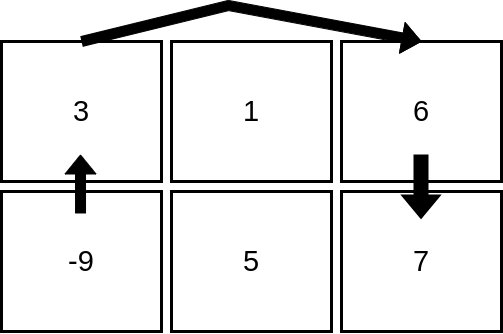

The diagram above was exported from draw.io. Its source (the exported page's mxGraphModel, read from the mxfile embedded in the PNG):
<mxGraphModel dx="950" dy="534" grid="0" gridSize="10" guides="1" tooltips="1" connect="1" arrows="1" fold="1" page="1" pageScale="1" pageWidth="850" pageHeight="1100" math="0" shadow="0">
  <root>
    <mxCell id="0" />
    <mxCell id="1" parent="0" />
    <mxCell id="qJPD2lNxEeoKLzyU8udk-1" value="" style="html=1;verticalLabelPosition=bottom;labelBackgroundColor=#ffffff;verticalAlign=top;shadow=0;dashed=0;strokeWidth=1;shape=mxgraph.ios7ui.iconGrid;fillColor=#c0c0c0;gridSize=2%2C2;" vertex="1" parent="1">
      <mxGeometry x="210" y="110" width="330" height="290" as="geometry" />
    </mxCell>
    <mxCell id="qJPD2lNxEeoKLzyU8udk-3" value="3" style="text;html=1;align=center;verticalAlign=middle;whiteSpace=wrap;rounded=0;fontSize=29;labelBackgroundColor=none;fillColor=default;strokeWidth=3;strokeColor=default;" vertex="1" parent="1">
      <mxGeometry x="210" y="110" width="160" height="140" as="geometry" />
    </mxCell>
    <mxCell id="qJPD2lNxEeoKLzyU8udk-4" value="1" style="text;html=1;strokeColor=default;fillColor=default;align=center;verticalAlign=middle;whiteSpace=wrap;rounded=0;fontSize=29;strokeWidth=3;" vertex="1" parent="1">
      <mxGeometry x="380" y="110" width="160" height="140" as="geometry" />
    </mxCell>
    <mxCell id="qJPD2lNxEeoKLzyU8udk-5" value="-9" style="text;html=1;strokeColor=default;fillColor=default;align=center;verticalAlign=middle;whiteSpace=wrap;rounded=0;fontSize=29;strokeWidth=3;" vertex="1" parent="1">
      <mxGeometry x="210" y="260" width="160" height="140" as="geometry" />
    </mxCell>
    <mxCell id="qJPD2lNxEeoKLzyU8udk-6" value="5" style="text;html=1;strokeColor=default;fillColor=default;align=center;verticalAlign=middle;whiteSpace=wrap;rounded=0;fontSize=29;strokeWidth=3;" vertex="1" parent="1">
      <mxGeometry x="380" y="260" width="160" height="140" as="geometry" />
    </mxCell>
    <mxCell id="qJPD2lNxEeoKLzyU8udk-22" value="6" style="text;html=1;strokeColor=default;fillColor=default;align=center;verticalAlign=middle;whiteSpace=wrap;rounded=0;fontSize=29;strokeWidth=3;" vertex="1" parent="1">
      <mxGeometry x="550" y="110" width="160" height="140" as="geometry" />
    </mxCell>
    <mxCell id="qJPD2lNxEeoKLzyU8udk-23" value="7" style="text;html=1;strokeColor=default;fillColor=default;align=center;verticalAlign=middle;whiteSpace=wrap;rounded=0;fontSize=29;strokeWidth=3;" vertex="1" parent="1">
      <mxGeometry x="550" y="260" width="160" height="140" as="geometry" />
    </mxCell>
    <mxCell id="qJPD2lNxEeoKLzyU8udk-9" value="" style="shape=flexArrow;endArrow=classic;html=1;rounded=0;strokeWidth=3;fillColor=#000000;" edge="1" parent="1">
      <mxGeometry width="50" height="50" relative="1" as="geometry">
        <mxPoint x="629.5" y="223" as="sourcePoint" />
        <mxPoint x="629.5" y="287" as="targetPoint" />
      </mxGeometry>
    </mxCell>
    <mxCell id="qJPD2lNxEeoKLzyU8udk-25" value="" style="shape=flexArrow;endArrow=classic;html=1;rounded=0;fillColor=#000000;exitX=0.494;exitY=0.157;exitDx=0;exitDy=0;exitPerimeter=0;" edge="1" parent="1" source="qJPD2lNxEeoKLzyU8udk-5">
      <mxGeometry width="50" height="50" relative="1" as="geometry">
        <mxPoint x="289.69158878504663" y="260" as="sourcePoint" />
        <mxPoint x="289" y="223" as="targetPoint" />
      </mxGeometry>
    </mxCell>
    <mxCell id="qJPD2lNxEeoKLzyU8udk-26" value="" style="shape=flexArrow;endArrow=classic;html=1;rounded=0;fillColor=#000000;exitX=0.5;exitY=0;exitDx=0;exitDy=0;entryX=0.5;entryY=0;entryDx=0;entryDy=0;" edge="1" parent="1" source="qJPD2lNxEeoKLzyU8udk-3" target="qJPD2lNxEeoKLzyU8udk-22">
      <mxGeometry width="50" height="50" relative="1" as="geometry">
        <mxPoint x="301" y="63" as="sourcePoint" />
        <mxPoint x="599" y="37" as="targetPoint" />
        <Array as="points">
          <mxPoint x="437" y="74" />
        </Array>
      </mxGeometry>
    </mxCell>
  </root>
</mxGraphModel>